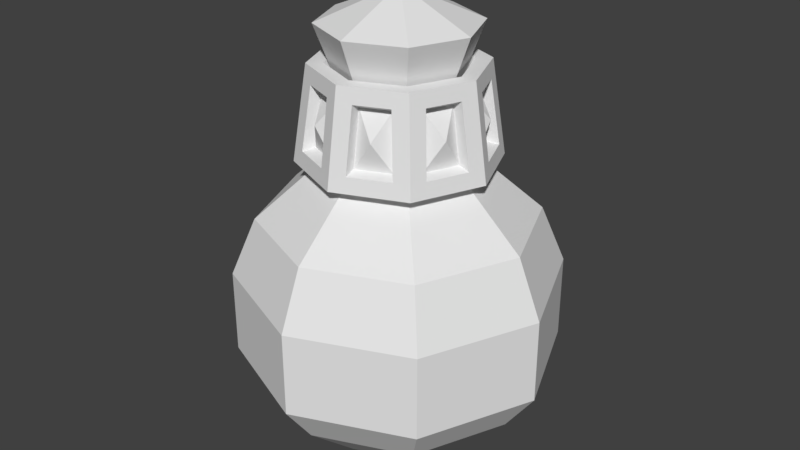 # Source: Potion.blend  (saved by Blender 2.79.0; exported with 4.5.12 LTS)
import bpy
from mathutils import Matrix  # noqa: F401  (used for matrix-valued properties, if any)

bpy.ops.wm.read_factory_settings(use_empty=True)
scene = bpy.context.scene
scene.name = 'Scene'

# ---- collections
col_collection_1 = bpy.data.collections.new('Collection 1'); scene.collection.children.link(col_collection_1)

# ---- materials (node trees are filled in below, after node groups)
mat_punta = bpy.data.materials.new('Punta')
mat_punta.alpha_threshold = 0.0
mat_punta.use_transparent_shadow = False
mat_punta.roughness = 0.5
mat_tapa = bpy.data.materials.new('Tapa')
mat_tapa.alpha_threshold = 0.0
mat_tapa.use_transparent_shadow = False
mat_tapa.roughness = 0.5
mat_vidrio = bpy.data.materials.new('Vidrio')
mat_vidrio.alpha_threshold = 0.0
mat_vidrio.use_transparent_shadow = False
mat_vidrio.roughness = 0.5
mat_agua = bpy.data.materials.new('Agua')
mat_agua.alpha_threshold = 0.0
mat_agua.use_transparent_shadow = False
mat_agua.roughness = 0.5
mat_burbujas = bpy.data.materials.new('Burbujas')
mat_burbujas.alpha_threshold = 0.0
mat_burbujas.use_transparent_shadow = False
mat_burbujas.roughness = 0.5

# ---- material node trees

# ---- world
world_world = bpy.data.worlds.new('World'); scene.world = world_world
world_world.color = (0.05088, 0.05088, 0.05088)
world_world.use_sun_shadow = False
world_world.sun_shadow_jitter_overblur = 0.0
world_world.cycles.sampling_method = 'MANUAL'

# ---- meshes
me_cubo_006 = bpy.data.meshes.new('Cubo.006')
me_cubo_006.from_pydata([(-1.135, 0.181, 5.908), (-0.9302, 0.6742, 5.908), (-0.8444, 0.5884, 6.705), (-1.013, 0.181, 6.705), (-0.9302, -0.6742, 5.908), (-1.135, -0.181, 5.908), (-1.013, -0.181, 6.705), (-0.8444, -0.5884, 6.705), (0.6742, -0.9302, 5.908), (0.181, -1.135, 5.908), (0.181, -1.013, 6.705), (0.5884, -0.8444, 6.705), (-0.181, -1.135, 5.908), (-0.6742, -0.9302, 5.908), (-0.5884, -0.8444, 6.705), (-0.181, -1.013, 6.705), (0.181, 1.135, 5.908), (0.6742, 0.9302, 5.908), (0.5884, 0.8444, 6.705), (0.181, 1.013, 6.705), (0.9302, 0.6742, 5.908), (1.135, 0.181, 5.908), (1.013, 0.181, 6.705), (0.8444, 0.5884, 6.705), (-0.6742, 0.9302, 5.908), (-0.181, 1.135, 5.908), (-0.181, 1.013, 6.705), (-0.5884, 0.8444, 6.705), (1.135, -0.181, 5.908), (0.9302, -0.6742, 5.908), (0.8444, -0.5884, 6.705), (1.013, -0.181, 6.705), (-1.144, 0.4741, 6.331), (-1.144, -0.4741, 6.331), (0.4741, -1.144, 6.331), (-0.4741, -1.144, 6.331), (0.4741, 1.144, 6.331), (1.144, 0.4741, 6.331), (-0.4741, 1.144, 6.331), (1.144, -0.4741, 6.331)], [], [(26, 25, 38), (11, 10, 34), (25, 24, 38), (8, 11, 34), (23, 22, 37), (10, 9, 34), (20, 23, 37), (9, 8, 34), (13, 12, 35), (24, 27, 38), (14, 13, 35), (1, 0, 32), (27, 26, 38), (12, 15, 35), (2, 1, 32), (29, 28, 39), (15, 14, 35), (0, 3, 32), (30, 29, 39), (17, 16, 36), (3, 2, 32), (28, 31, 39), (18, 17, 36), (5, 4, 33), (31, 30, 39), (16, 19, 36), (6, 5, 33), (19, 18, 36), (4, 7, 33), (21, 20, 37), (7, 6, 33), (22, 21, 37)])
_uv = me_cubo_006.uv_layers.new(name='MapaUV')
_uv.uv.foreach_set('vector', [0.6335, 0.5658, 0.6333, 0.5669, 0.633, 0.5664, 0.6337, 0.5729, 0.6327, 0.5728, 0.6332, 0.5722, 0.6333, 0.5669, 0.6327, 0.5669, 0.633, 0.5664, 0.6335, 0.5717, 0.6337, 0.5729, 0.6332, 0.5722, 0.6367, 0.5687, 0.6366, 0.5697, 0.636, 0.5692, 0.6327, 0.5728, 0.6329, 0.5717, 0.6332, 0.5722, 0.6355, 0.5689, 0.6367, 0.5687, 0.636, 0.5692, 0.6329, 0.5717, 0.6335, 0.5717, 0.6332, 0.5722, 0.6312, 0.5708, 0.6317, 0.5713, 0.6311, 0.5714, 0.6327, 0.5669, 0.6325, 0.5657, 0.633, 0.5664, 0.6304, 0.5715, 0.6312, 0.5708, 0.6311, 0.5714, 0.6316, 0.5674, 0.6311, 0.5679, 0.631, 0.5673, 0.6325, 0.5657, 0.6335, 0.5658, 0.633, 0.5664, 0.6317, 0.5713, 0.631, 0.5723, 0.6311, 0.5714, 0.6309, 0.5665, 0.6316, 0.5674, 0.631, 0.5673, 0.6347, 0.5712, 0.6351, 0.5707, 0.6352, 0.5713, 0.631, 0.5723, 0.6304, 0.5715, 0.6311, 0.5714, 0.6311, 0.5679, 0.6302, 0.5672, 0.631, 0.5673, 0.6353, 0.572, 0.6347, 0.5712, 0.6352, 0.5713, 0.635, 0.5677, 0.6346, 0.5673, 0.6351, 0.5672, 0.6302, 0.5672, 0.6309, 0.5665, 0.631, 0.5673, 0.6351, 0.5707, 0.6361, 0.5714, 0.6352, 0.5713, 0.6359, 0.5671, 0.635, 0.5677, 0.6351, 0.5672, 0.6307, 0.5691, 0.6307, 0.5697, 0.6302, 0.5694, 0.6361, 0.5714, 0.6353, 0.572, 0.6352, 0.5713, 0.6346, 0.5673, 0.6352, 0.5663, 0.6351, 0.5672, 0.6296, 0.5689, 0.6307, 0.5691, 0.6302, 0.5694, 0.6352, 0.5663, 0.6359, 0.5671, 0.6351, 0.5672, 0.6307, 0.5697, 0.6295, 0.5699, 0.6302, 0.5694, 0.6355, 0.5695, 0.6355, 0.5689, 0.636, 0.5692, 0.6295, 0.5699, 0.6296, 0.5689, 0.6302, 0.5694, 0.6366, 0.5697, 0.6355, 0.5695, 0.636, 0.5692])
me_cubo_006.materials.append(mat_punta)
me_cubo_006.use_remesh_preserve_volume = False
me_cubo_006.use_remesh_preserve_attributes = False
me_cubo_006.use_mirror_vertex_groups = False
me_cubo_006.update()
me_cubo_005 = bpy.data.meshes.new('Cubo.005')
me_cubo_005.from_pydata([(-1.115, 1.054e-07, 5.643), (-0.7881, 0.7881, 5.643), (9.339e-08, 1.115, 5.643), (0.7881, 0.7881, 5.643), (1.115, -9.388e-08, 5.643), (0.7881, -0.7881, 5.643), (-1.059e-07, -1.115, 5.643), (-0.7881, -0.7881, 5.643), (-1.002, 8.675e-08, 7.018), (-0.7088, 0.7088, 7.018), (7.865e-08, 1.002, 7.018), (0.7088, 0.7088, 7.018), (1.002, -7.69e-08, 7.018), (0.7088, -0.7088, 7.018), (-8.501e-08, -1.002, 7.018), (-0.7088, -0.7088, 7.018), (-1.23, 1.125e-07, 7.018), (-0.87, 0.87, 7.018), (1.044e-07, 1.23, 7.018), (0.87, 0.87, 7.018), (1.23, -1.026e-07, 7.018), (0.87, -0.87, 7.018), (-1.107e-07, -1.23, 7.018), (-0.87, -0.87, 7.018), (-6.755e-08, -0.7769, 6.607), (5.927e-08, 0.7769, 6.607), (0.7769, -5.792e-08, 6.607), (-0.7769, 6.891e-08, 6.607), (-0.5493, 0.5493, 6.607), (0.5493, 0.5493, 6.607), (0.5493, -0.5493, 6.607), (-0.5493, -0.5493, 6.607), (-1.081, 0.7825, 5.869), (-1.318, 0.2112, 5.869), (-1.177, 0.2112, 6.792), (-0.9819, 0.6831, 6.792), (-1.318, -0.2112, 5.869), (-1.081, -0.7825, 5.869), (-0.9819, -0.6831, 6.792), (-1.177, -0.2112, 6.792), (0.2112, -1.318, 5.869), (0.7825, -1.081, 5.869), (0.6831, -0.9819, 6.792), (0.2112, -1.177, 6.792), (-0.7825, -1.081, 5.869), (-0.2112, -1.318, 5.869), (-0.2112, -1.177, 6.792), (-0.6831, -0.9819, 6.792), (0.7825, 1.081, 5.869), (0.2112, 1.318, 5.869), (0.2112, 1.177, 6.792), (0.6831, 0.9819, 6.792), (1.318, 0.2112, 5.869), (1.081, 0.7825, 5.869), (0.9819, 0.6831, 6.792), (1.177, 0.2112, 6.792), (-0.2112, 1.318, 5.869), (-0.7825, 1.081, 5.869), (-0.6831, 0.9819, 6.792), (-0.2112, 1.177, 6.792), (1.081, -0.7825, 5.869), (1.318, -0.2112, 5.869), (1.177, -0.2112, 6.792), (0.9819, -0.6831, 6.792), (-1.135, 0.181, 5.908), (-0.9302, 0.6742, 5.908), (-0.8444, 0.5884, 6.705), (-1.013, 0.181, 6.705), (-0.9302, -0.6742, 5.908), (-1.135, -0.181, 5.908), (-1.013, -0.181, 6.705), (-0.8444, -0.5884, 6.705), (0.6742, -0.9302, 5.908), (0.181, -1.135, 5.908), (0.181, -1.013, 6.705), (0.5884, -0.8444, 6.705), (-0.181, -1.135, 5.908), (-0.6742, -0.9302, 5.908), (-0.5884, -0.8444, 6.705), (-0.181, -1.013, 6.705), (0.181, 1.135, 5.908), (0.6742, 0.9302, 5.908), (0.5884, 0.8444, 6.705), (0.181, 1.013, 6.705), (0.9302, 0.6742, 5.908), (1.135, 0.181, 5.908), (1.013, 0.181, 6.705), (0.8444, 0.5884, 6.705), (-0.6742, 0.9302, 5.908), (-0.181, 1.135, 5.908), (-0.181, 1.013, 6.705), (-0.5884, 0.8444, 6.705), (1.135, -0.181, 5.908), (0.9302, -0.6742, 5.908), (0.8444, -0.5884, 6.705), (1.013, -0.181, 6.705), (-1.44, 1.316e-07, 5.643), (-1.018, 1.018, 5.643), (1.196e-07, 1.44, 5.643), (1.018, 1.018, 5.643), (1.44, -1.201e-07, 5.643), (1.018, -1.018, 5.643), (-1.321e-07, -1.44, 5.643), (-1.018, -1.018, 5.643), (-6.256e-09, 5.764e-09, 5.697), (-1.059e-07, -1.115, 5.697), (9.339e-08, 1.115, 5.697), (1.115, -9.388e-08, 5.697), (-1.115, 1.054e-07, 5.697), (-0.7881, 0.7881, 5.697), (0.7881, 0.7881, 5.697), (0.7881, -0.7881, 5.697), (-0.7881, -0.7881, 5.697)], [], [(0, 1, 109, 108), (4, 5, 111, 107), (1, 2, 106, 109), (7, 0, 108, 112), (11, 10, 25, 29), (15, 14, 24, 31), (14, 13, 30, 24), (12, 11, 29, 26), (49, 50, 83, 80), (51, 48, 81, 82), (42, 43, 74, 75), (62, 63, 94, 95), (48, 49, 80, 81), (41, 42, 75, 72), (61, 62, 95, 92), (43, 40, 73, 74), (8, 9, 17, 16), (10, 11, 19, 18), (12, 13, 21, 20), (14, 15, 23, 22), (9, 10, 18, 17), (13, 14, 22, 21), (15, 8, 16, 23), (11, 12, 20, 19), (8, 15, 31, 27), (10, 9, 28, 25), (13, 12, 26, 30), (9, 8, 27, 28), (97, 96, 33, 32), (96, 16, 34, 33), (16, 17, 35, 34), (17, 97, 32, 35), (96, 103, 37, 36), (103, 23, 38, 37), (23, 16, 39, 38), (16, 96, 36, 39), (102, 101, 41, 40), (101, 21, 42, 41), (21, 22, 43, 42), (22, 102, 40, 43), (103, 102, 45, 44), (102, 22, 46, 45), (22, 23, 47, 46), (23, 103, 44, 47), (99, 98, 49, 48), (98, 18, 50, 49), (18, 19, 51, 50), (19, 99, 48, 51), (100, 99, 53, 52), (99, 19, 54, 53), (19, 20, 55, 54), (20, 100, 52, 55), (98, 97, 57, 56), (97, 17, 58, 57), (17, 18, 59, 58), (18, 98, 56, 59), (101, 100, 61, 60), (100, 20, 62, 61), (20, 21, 63, 62), (21, 101, 60, 63), (56, 57, 88, 89), (36, 37, 68, 69), (50, 51, 82, 83), (59, 56, 89, 90), (39, 36, 69, 70), (57, 58, 91, 88), (37, 38, 71, 68), (44, 45, 76, 77), (58, 59, 90, 91), (38, 39, 70, 71), (47, 44, 77, 78), (45, 46, 79, 76), (52, 53, 84, 85), (32, 33, 64, 65), (46, 47, 78, 79), (55, 52, 85, 86), (35, 32, 65, 66), (53, 54, 87, 84), (33, 34, 67, 64), (60, 61, 92, 93), (40, 41, 72, 73), (54, 55, 86, 87), (34, 35, 66, 67), (63, 60, 93, 94), (1, 0, 96, 97), (3, 2, 98, 99), (5, 4, 100, 101), (7, 6, 102, 103), (2, 1, 97, 98), (6, 5, 101, 102), (0, 7, 103, 96), (4, 3, 99, 100), (104, 105, 112, 108), (107, 111, 105, 104), (110, 107, 104, 106), (106, 104, 108, 109), (3, 4, 107, 110), (5, 6, 105, 111), (6, 7, 112, 105), (2, 3, 110, 106)])
_uv = me_cubo_005.uv_layers.new(name='MapaUV')
_uv.uv.foreach_set('vector', [0.2615, 0.8222, 0.2623, 0.8214, 0.2624, 0.8215, 0.2616, 0.8223, 0.2643, 0.8233, 0.2636, 0.8241, 0.2635, 0.8241, 0.2643, 0.8233, 0.2623, 0.8214, 0.2635, 0.8214, 0.2635, 0.8214, 0.2624, 0.8215, 0.2616, 0.8234, 0.2615, 0.8222, 0.2616, 0.8223, 0.2617, 0.8233, 0.2689, 0.8201, 0.2653, 0.8167, 0.2678, 0.811, 0.2747, 0.8179, 0.257, 0.8254, 0.2606, 0.8289, 0.2581, 0.8345, 0.2512, 0.8276, 0.2606, 0.8289, 0.2656, 0.8287, 0.2678, 0.8345, 0.2581, 0.8345, 0.2691, 0.8251, 0.2689, 0.8201, 0.2747, 0.8179, 0.2747, 0.8276, 0.2641, 0.8209, 0.265, 0.8191, 0.2651, 0.8198, 0.2644, 0.8208, 0.2665, 0.8205, 0.2648, 0.8215, 0.2648, 0.8212, 0.2657, 0.8205, 0.2641, 0.8268, 0.262, 0.8269, 0.2626, 0.8263, 0.2635, 0.8263, 0.2666, 0.8248, 0.2652, 0.8263, 0.2652, 0.8255, 0.2659, 0.8249, 0.2648, 0.8215, 0.2641, 0.8209, 0.2644, 0.8208, 0.2648, 0.8212, 0.2635, 0.8249, 0.2641, 0.8268, 0.2635, 0.8263, 0.2633, 0.8252, 0.2648, 0.8239, 0.2666, 0.8248, 0.2659, 0.8249, 0.2649, 0.8242, 0.262, 0.8269, 0.2625, 0.825, 0.2627, 0.8252, 0.2626, 0.8263, 0.2568, 0.8204, 0.2603, 0.8168, 0.2608, 0.818, 0.2581, 0.8209, 0.2653, 0.8167, 0.2689, 0.8201, 0.2677, 0.8206, 0.2648, 0.8179, 0.2691, 0.8251, 0.2656, 0.8287, 0.2651, 0.8275, 0.2678, 0.8246, 0.2606, 0.8289, 0.257, 0.8254, 0.2582, 0.8249, 0.2611, 0.8276, 0.2603, 0.8168, 0.2653, 0.8167, 0.2648, 0.8179, 0.2608, 0.818, 0.2656, 0.8287, 0.2606, 0.8289, 0.2611, 0.8276, 0.2651, 0.8275, 0.257, 0.8254, 0.2568, 0.8204, 0.2581, 0.8209, 0.2582, 0.8249, 0.2689, 0.8201, 0.2691, 0.8251, 0.2678, 0.8246, 0.2677, 0.8206, 0.2568, 0.8204, 0.257, 0.8254, 0.2512, 0.8276, 0.2512, 0.8179, 0.2653, 0.8167, 0.2603, 0.8168, 0.2581, 0.811, 0.2678, 0.811, 0.2656, 0.8287, 0.2691, 0.8251, 0.2747, 0.8276, 0.2678, 0.8345, 0.2603, 0.8168, 0.2568, 0.8204, 0.2512, 0.8179, 0.2581, 0.811, 0.2622, 0.821, 0.2611, 0.8221, 0.2611, 0.8216, 0.2617, 0.8209, 0.2611, 0.8221, 0.2581, 0.8209, 0.2592, 0.8207, 0.2611, 0.8216, 0.2581, 0.8209, 0.2608, 0.818, 0.2607, 0.8192, 0.2592, 0.8207, 0.2608, 0.818, 0.2622, 0.821, 0.2617, 0.8209, 0.2607, 0.8192, 0.2611, 0.8221, 0.2612, 0.8235, 0.2608, 0.8233, 0.2607, 0.8224, 0.2612, 0.8235, 0.2582, 0.8249, 0.2589, 0.8239, 0.2608, 0.8233, 0.2582, 0.8249, 0.2581, 0.8209, 0.2588, 0.8218, 0.2589, 0.8239, 0.2581, 0.8209, 0.2611, 0.8221, 0.2607, 0.8224, 0.2588, 0.8218, 0.2623, 0.8246, 0.2637, 0.8245, 0.2635, 0.8249, 0.2625, 0.825, 0.2637, 0.8245, 0.2651, 0.8275, 0.2641, 0.8268, 0.2635, 0.8249, 0.2651, 0.8275, 0.2611, 0.8276, 0.262, 0.8269, 0.2641, 0.8268, 0.2611, 0.8276, 0.2623, 0.8246, 0.2625, 0.825, 0.262, 0.8269, 0.2612, 0.8235, 0.2623, 0.8246, 0.2618, 0.8246, 0.2611, 0.824, 0.2623, 0.8246, 0.2611, 0.8276, 0.2609, 0.8265, 0.2618, 0.8246, 0.2611, 0.8276, 0.2582, 0.8249, 0.2594, 0.825, 0.2609, 0.8265, 0.2582, 0.8249, 0.2612, 0.8235, 0.2611, 0.824, 0.2594, 0.825, 0.2647, 0.822, 0.2636, 0.8209, 0.2641, 0.8209, 0.2648, 0.8215, 0.2636, 0.8209, 0.2648, 0.8179, 0.265, 0.8191, 0.2641, 0.8209, 0.2648, 0.8179, 0.2677, 0.8206, 0.2665, 0.8205, 0.265, 0.8191, 0.2677, 0.8206, 0.2647, 0.822, 0.2648, 0.8215, 0.2665, 0.8205, 0.2648, 0.8235, 0.2647, 0.822, 0.2651, 0.8222, 0.2652, 0.8232, 0.2647, 0.822, 0.2677, 0.8206, 0.267, 0.8216, 0.2651, 0.8222, 0.2677, 0.8206, 0.2678, 0.8246, 0.2671, 0.8237, 0.267, 0.8216, 0.2678, 0.8246, 0.2648, 0.8235, 0.2652, 0.8232, 0.2671, 0.8237, 0.2636, 0.8209, 0.2622, 0.821, 0.2624, 0.8206, 0.2633, 0.8206, 0.2622, 0.821, 0.2608, 0.818, 0.2618, 0.8187, 0.2624, 0.8206, 0.2608, 0.818, 0.2648, 0.8179, 0.2639, 0.8186, 0.2618, 0.8187, 0.2648, 0.8179, 0.2636, 0.8209, 0.2633, 0.8206, 0.2639, 0.8186, 0.2637, 0.8245, 0.2648, 0.8235, 0.2648, 0.8239, 0.2642, 0.8246, 0.2648, 0.8235, 0.2678, 0.8246, 0.2666, 0.8248, 0.2648, 0.8239, 0.2678, 0.8246, 0.2651, 0.8275, 0.2652, 0.8263, 0.2666, 0.8248, 0.2651, 0.8275, 0.2637, 0.8245, 0.2642, 0.8246, 0.2652, 0.8263, 0.2633, 0.8206, 0.2624, 0.8206, 0.2626, 0.8203, 0.2632, 0.8203, 0.2607, 0.8224, 0.2608, 0.8233, 0.2605, 0.8231, 0.2605, 0.8225, 0.265, 0.8191, 0.2665, 0.8205, 0.2657, 0.8205, 0.2651, 0.8198, 0.2639, 0.8186, 0.2633, 0.8206, 0.2632, 0.8203, 0.2633, 0.8192, 0.2588, 0.8218, 0.2607, 0.8224, 0.2605, 0.8225, 0.2594, 0.8224, 0.2624, 0.8206, 0.2618, 0.8187, 0.2623, 0.8192, 0.2626, 0.8203, 0.2608, 0.8233, 0.2589, 0.8239, 0.2594, 0.8234, 0.2605, 0.8231, 0.2611, 0.824, 0.2618, 0.8246, 0.2615, 0.8247, 0.2611, 0.8243, 0.2618, 0.8187, 0.2639, 0.8186, 0.2633, 0.8192, 0.2623, 0.8192, 0.2589, 0.8239, 0.2588, 0.8218, 0.2594, 0.8224, 0.2594, 0.8234, 0.2594, 0.825, 0.2611, 0.824, 0.2611, 0.8243, 0.2602, 0.825, 0.2618, 0.8246, 0.2609, 0.8265, 0.2608, 0.8257, 0.2615, 0.8247, 0.2652, 0.8232, 0.2651, 0.8222, 0.2654, 0.8224, 0.2654, 0.823, 0.2617, 0.8209, 0.2611, 0.8216, 0.261, 0.8213, 0.2614, 0.8209, 0.2609, 0.8265, 0.2594, 0.825, 0.2602, 0.825, 0.2608, 0.8257, 0.2671, 0.8237, 0.2652, 0.8232, 0.2654, 0.823, 0.2665, 0.8231, 0.2607, 0.8192, 0.2617, 0.8209, 0.2614, 0.8209, 0.2607, 0.82, 0.2651, 0.8222, 0.267, 0.8216, 0.2665, 0.8222, 0.2654, 0.8224, 0.2611, 0.8216, 0.2592, 0.8207, 0.26, 0.8206, 0.261, 0.8213, 0.2642, 0.8246, 0.2648, 0.8239, 0.2649, 0.8242, 0.2645, 0.8246, 0.2625, 0.825, 0.2635, 0.8249, 0.2633, 0.8252, 0.2627, 0.8252, 0.267, 0.8216, 0.2671, 0.8237, 0.2665, 0.8231, 0.2665, 0.8222, 0.2592, 0.8207, 0.2607, 0.8192, 0.2607, 0.82, 0.26, 0.8206, 0.2652, 0.8263, 0.2642, 0.8246, 0.2645, 0.8246, 0.2652, 0.8255, 0.2623, 0.8214, 0.2615, 0.8222, 0.2611, 0.8221, 0.2622, 0.821, 0.2643, 0.8221, 0.2635, 0.8214, 0.2636, 0.8209, 0.2647, 0.822, 0.2636, 0.8241, 0.2643, 0.8233, 0.2648, 0.8235, 0.2637, 0.8245, 0.2616, 0.8234, 0.2624, 0.8242, 0.2623, 0.8246, 0.2612, 0.8235, 0.2635, 0.8214, 0.2623, 0.8214, 0.2622, 0.821, 0.2636, 0.8209, 0.2624, 0.8242, 0.2636, 0.8241, 0.2637, 0.8245, 0.2623, 0.8246, 0.2615, 0.8222, 0.2616, 0.8234, 0.2612, 0.8235, 0.2611, 0.8221, 0.2643, 0.8233, 0.2643, 0.8221, 0.2647, 0.822, 0.2648, 0.8235, 0.2629, 0.8228, 0.2624, 0.8241, 0.2617, 0.8233, 0.2616, 0.8223, 0.2643, 0.8233, 0.2635, 0.8241, 0.2624, 0.8241, 0.2629, 0.8228, 0.2642, 0.8222, 0.2643, 0.8233, 0.2629, 0.8228, 0.2635, 0.8214, 0.2635, 0.8214, 0.2629, 0.8228, 0.2616, 0.8223, 0.2624, 0.8215, 0.2643, 0.8221, 0.2643, 0.8233, 0.2643, 0.8233, 0.2642, 0.8222, 0.2636, 0.8241, 0.2624, 0.8242, 0.2624, 0.8241, 0.2635, 0.8241, 0.2624, 0.8242, 0.2616, 0.8234, 0.2617, 0.8233, 0.2624, 0.8241, 0.2635, 0.8214, 0.2643, 0.8221, 0.2642, 0.8222, 0.2635, 0.8214])
me_cubo_005.materials.append(mat_tapa)
me_cubo_005.use_remesh_preserve_volume = False
me_cubo_005.use_remesh_preserve_attributes = False
me_cubo_005.use_mirror_vertex_groups = False
me_cubo_005.update()
me_cubo_004 = bpy.data.meshes.new('Cubo.004')
me_cubo_004.from_pydata([(-1.923, 1.715e-07, 2.089), (-1.36, 1.36, 2.089), (1.681e-07, 1.923, 2.089), (-1.681e-07, -1.923, 2.089), (1.36, -1.36, 2.089), (1.923, -1.647e-07, 2.089), (1.36, 1.36, 2.089), (-1.36, -1.36, 2.089), (-0.7577, -0.7577, 1.332), (-0.7577, 0.7577, 1.332), (0.7577, -0.7577, 1.332), (0.7577, 0.7577, 1.332), (9.824e-08, 1.072, 1.332), (-8.912e-08, -1.072, 1.332), (-1.072, 9.571e-08, 1.332), (1.072, -9.165e-08, 1.332), (-1.051, 9.139e-08, 5.643), (-0.7434, 0.7434, 5.643), (9.164e-08, 1.051, 5.643), (0.7434, 0.7434, 5.643), (1.051, -9.244e-08, 5.643), (0.7434, -0.7434, 5.643), (-9.22e-08, -1.051, 5.643), (-0.7434, -0.7434, 5.643), (-2.806e-10, -5.276e-10, 5.643), (-2.129e-07, -2.372, 2.708), (-2.129e-07, -2.372, 3.945), (-1.677, -1.677, 3.945), (-1.677, -1.677, 2.708), (2.019e-07, 2.372, 2.708), (2.019e-07, 2.372, 3.945), (1.677, 1.677, 3.945), (1.677, 1.677, 2.708), (2.372, -1.998e-07, 3.945), (2.372, -1.998e-07, 2.708), (-1.677, 1.677, 2.708), (-1.677, 1.677, 3.945), (1.677, -1.677, 3.945), (1.677, -1.677, 2.708), (-2.372, 2.15e-07, 2.708), (-2.372, 2.15e-07, 3.945), (-1.754e-07, -2.014, 4.794), (1.767e-07, 2.014, 4.794), (-1.424, 1.424, 4.794), (-2.014, 1.818e-07, 4.794), (-1.424, -1.424, 4.794), (1.424, 1.424, 4.794), (2.014, -1.703e-07, 4.794), (1.424, -1.424, 4.794), (-0.712, 6.36e-08, 1.182), (-0.5035, 0.5035, 1.182), (7.028e-08, 0.712, 1.182), (0.5035, 0.5035, 1.182), (0.712, -6.09e-08, 1.182), (0.5035, -0.5035, 1.182), (-5.422e-08, -0.712, 1.182), (-0.5035, -0.5035, 1.182), (8.03e-09, 1.351e-09, 1.182)], [], [(9, 14, 0, 1), (10, 15, 5, 4), (12, 9, 1, 2), (15, 11, 6, 5), (11, 12, 2, 6), (8, 13, 3, 7), (9, 12, 51, 50), (11, 15, 53, 52), (12, 11, 52, 51), (13, 8, 56, 55), (24, 16, 23, 22), (20, 24, 22, 21), (19, 18, 24, 20), (18, 17, 16, 24), (45, 41, 22, 23), (46, 42, 18, 19), (47, 46, 19, 20), (42, 43, 17, 18), (48, 47, 20, 21), (43, 44, 16, 17), (44, 45, 23, 16), (41, 48, 21, 22), (3, 4, 38, 25), (25, 38, 37, 26), (0, 7, 28, 39), (39, 28, 27, 40), (1, 0, 39, 35), (35, 39, 40, 36), (4, 5, 34, 38), (38, 34, 33, 37), (2, 1, 35, 29), (29, 35, 36, 30), (5, 6, 32, 34), (34, 32, 31, 33), (6, 2, 29, 32), (32, 29, 30, 31), (7, 3, 25, 28), (28, 25, 26, 27), (26, 37, 48, 41), (40, 27, 45, 44), (36, 40, 44, 43), (37, 33, 47, 48), (30, 36, 43, 42), (33, 31, 46, 47), (31, 30, 42, 46), (27, 26, 41, 45), (14, 8, 7, 0), (13, 10, 4, 3), (57, 55, 56, 49), (53, 54, 55, 57), (52, 53, 57, 51), (51, 57, 49, 50), (15, 10, 54, 53), (14, 9, 50, 49), (8, 14, 49, 56), (10, 13, 55, 54)])
_uv = me_cubo_004.uv_layers.new(name='MapaUV')
_uv.uv.foreach_set('vector', [0.7584, 0.5615, 0.774, 0.5615, 0.774, 0.5771, 0.7584, 0.5771, 0.7584, 0.5615, 0.774, 0.5615, 0.774, 0.5771, 0.7584, 0.5771, 0.7584, 0.5615, 0.774, 0.5615, 0.774, 0.5771, 0.7584, 0.5771, 0.7584, 0.5615, 0.774, 0.5615, 0.774, 0.5771, 0.7584, 0.5771, 0.7584, 0.5615, 0.774, 0.5615, 0.774, 0.5771, 0.7584, 0.5771, 0.7584, 0.5615, 0.774, 0.5615, 0.774, 0.5771, 0.7584, 0.5771, 0.7584, 0.5615, 0.774, 0.5615, 0.774, 0.5771, 0.7584, 0.5771, 0.7584, 0.5615, 0.774, 0.5615, 0.774, 0.5771, 0.7584, 0.5771, 0.7584, 0.5615, 0.774, 0.5615, 0.774, 0.5771, 0.7584, 0.5771, 0.7584, 0.5615, 0.774, 0.5615, 0.774, 0.5771, 0.7584, 0.5771, 0.7584, 0.5615, 0.774, 0.5615, 0.774, 0.5771, 0.7584, 0.5771, 0.7584, 0.5615, 0.774, 0.5615, 0.774, 0.5771, 0.7584, 0.5771, 0.7584, 0.5615, 0.774, 0.5615, 0.774, 0.5771, 0.7584, 0.5771, 0.7584, 0.5615, 0.774, 0.5615, 0.774, 0.5771, 0.7584, 0.5771, 0.7584, 0.5615, 0.774, 0.5615, 0.774, 0.5771, 0.7584, 0.5771, 0.7584, 0.5615, 0.774, 0.5615, 0.774, 0.5771, 0.7584, 0.5771, 0.7584, 0.5615, 0.774, 0.5615, 0.774, 0.5771, 0.7584, 0.5771, 0.7584, 0.5615, 0.774, 0.5615, 0.774, 0.5771, 0.7584, 0.5771, 0.7584, 0.5615, 0.774, 0.5615, 0.774, 0.5771, 0.7584, 0.5771, 0.7584, 0.5615, 0.774, 0.5615, 0.774, 0.5771, 0.7584, 0.5771, 0.7584, 0.5615, 0.774, 0.5615, 0.774, 0.5771, 0.7584, 0.5771, 0.7584, 0.5615, 0.774, 0.5615, 0.774, 0.5771, 0.7584, 0.5771, 0.7584, 0.5615, 0.774, 0.5615, 0.774, 0.5771, 0.7584, 0.5771, 0.7584, 0.5615, 0.774, 0.5615, 0.774, 0.5771, 0.7584, 0.5771, 0.7584, 0.5615, 0.774, 0.5615, 0.774, 0.5771, 0.7584, 0.5771, 0.7584, 0.5615, 0.774, 0.5615, 0.774, 0.5771, 0.7584, 0.5771, 0.7584, 0.5615, 0.774, 0.5615, 0.774, 0.5771, 0.7584, 0.5771, 0.7584, 0.5615, 0.774, 0.5615, 0.774, 0.5771, 0.7584, 0.5771, 0.7584, 0.5615, 0.774, 0.5615, 0.774, 0.5771, 0.7584, 0.5771, 0.7584, 0.5615, 0.774, 0.5615, 0.774, 0.5771, 0.7584, 0.5771, 0.7584, 0.5615, 0.774, 0.5615, 0.774, 0.5771, 0.7584, 0.5771, 0.7584, 0.5615, 0.774, 0.5615, 0.774, 0.5771, 0.7584, 0.5771, 0.7584, 0.5615, 0.774, 0.5615, 0.774, 0.5771, 0.7584, 0.5771, 0.7584, 0.5615, 0.774, 0.5615, 0.774, 0.5771, 0.7584, 0.5771, 0.7584, 0.5615, 0.774, 0.5615, 0.774, 0.5771, 0.7584, 0.5771, 0.7584, 0.5615, 0.774, 0.5615, 0.774, 0.5771, 0.7584, 0.5771, 0.7584, 0.5615, 0.774, 0.5615, 0.774, 0.5771, 0.7584, 0.5771, 0.7584, 0.5615, 0.774, 0.5615, 0.774, 0.5771, 0.7584, 0.5771, 0.7584, 0.5615, 0.774, 0.5615, 0.774, 0.5771, 0.7584, 0.5771, 0.7584, 0.5615, 0.774, 0.5615, 0.774, 0.5771, 0.7584, 0.5771, 0.7584, 0.5615, 0.774, 0.5615, 0.774, 0.5771, 0.7584, 0.5771, 0.7584, 0.5615, 0.774, 0.5615, 0.774, 0.5771, 0.7584, 0.5771, 0.7584, 0.5615, 0.774, 0.5615, 0.774, 0.5771, 0.7584, 0.5771, 0.7584, 0.5615, 0.774, 0.5615, 0.774, 0.5771, 0.7584, 0.5771, 0.7584, 0.5615, 0.774, 0.5615, 0.774, 0.5771, 0.7584, 0.5771, 0.7584, 0.5615, 0.774, 0.5615, 0.774, 0.5771, 0.7584, 0.5771, 0.7584, 0.5615, 0.774, 0.5615, 0.774, 0.5771, 0.7584, 0.5771, 0.7584, 0.5615, 0.774, 0.5615, 0.774, 0.5771, 0.7584, 0.5771, 0.7584, 0.5615, 0.774, 0.5615, 0.774, 0.5771, 0.7584, 0.5771, 0.7584, 0.5615, 0.774, 0.5615, 0.774, 0.5771, 0.7584, 0.5771, 0.7584, 0.5615, 0.774, 0.5615, 0.774, 0.5771, 0.7584, 0.5771, 0.7584, 0.5615, 0.774, 0.5615, 0.774, 0.5771, 0.7584, 0.5771, 0.7584, 0.5615, 0.774, 0.5615, 0.774, 0.5771, 0.7584, 0.5771, 0.7584, 0.5615, 0.774, 0.5615, 0.774, 0.5771, 0.7584, 0.5771, 0.7584, 0.5615, 0.774, 0.5615, 0.774, 0.5771, 0.7584, 0.5771, 0.7584, 0.5615, 0.774, 0.5615, 0.774, 0.5771, 0.7584, 0.5771])
me_cubo_004.materials.append(mat_vidrio)
me_cubo_004.use_remesh_preserve_volume = False
me_cubo_004.use_remesh_preserve_attributes = False
me_cubo_004.use_mirror_vertex_groups = False
me_cubo_004.update()
me_cubo_003 = bpy.data.meshes.new('Cubo.003')
me_cubo_003.from_pydata([(1.603e-07, 1.816, 2.111), (-1.572e-07, -1.816, 2.111), (1.284, -1.284, 2.111), (1.816, -1.557e-07, 2.111), (1.284, 1.284, 2.111), (-1.284, -1.284, 2.111), (-0.7156, -0.7156, 1.396), (-1.207, 0.4999, 1.753), (0.7156, -0.7156, 1.396), (0.7156, 0.7156, 1.396), (9.428e-08, 1.012, 1.396), (-8.266e-08, -1.012, 1.396), (1.012, -8.674e-08, 1.396), (-1.996e-07, -2.24, 2.695), (-1.996e-07, -2.24, 3.864), (-1.584, -1.584, 3.864), (-1.584, -1.584, 2.695), (1.922e-07, 2.24, 2.695), (1.922e-07, 2.24, 3.864), (1.584, 1.584, 3.864), (1.584, 1.584, 2.695), (2.24, -1.889e-07, 3.864), (2.24, -1.889e-07, 2.695), (-1.584, 1.584, 2.695), (-1.584, 1.584, 3.864), (1.584, -1.584, 3.864), (1.584, -1.584, 2.695), (-2.24, 2.028e-07, 2.695), (-2.24, 2.028e-07, 3.864), (-4.379e-09, -3.725e-08, 5.077), (-0.6724, 5.987e-08, 1.254), (-0.4755, 0.4755, 1.254), (6.788e-08, 0.6724, 1.254), (0.4755, 0.4755, 1.254), (0.6724, -5.77e-08, 1.254), (0.4755, -0.4755, 1.254), (-4.97e-08, -0.6724, 1.254), (-0.4755, -0.4755, 1.254), (9.09e-09, 1.087e-09, 1.254)], [], [(8, 12, 3, 2), (10, 7, 0), (12, 9, 4, 3), (9, 10, 0, 4), (6, 11, 1, 5), (7, 10, 32, 31), (9, 12, 34, 33), (10, 9, 33, 32), (11, 6, 37, 36), (1, 2, 26, 13), (13, 26, 25, 14), (7, 5, 16, 27), (27, 16, 15, 28), (7, 27, 23), (23, 27, 28, 24), (2, 3, 22, 26), (26, 22, 21, 25), (0, 7, 23, 17), (17, 23, 24, 18), (3, 4, 20, 22), (22, 20, 19, 21), (4, 0, 17, 20), (20, 17, 18, 19), (5, 1, 13, 16), (16, 13, 14, 15), (14, 25, 29), (28, 15, 29), (24, 28, 29), (25, 21, 29), (18, 24, 29), (21, 19, 29), (19, 18, 29), (15, 14, 29), (7, 6, 5), (11, 8, 2, 1), (38, 36, 37, 30), (34, 35, 36, 38), (33, 34, 38, 32), (32, 38, 30, 31), (12, 8, 35, 34), (7, 31, 30), (6, 7, 30, 37), (8, 11, 36, 35)])
_uv = me_cubo_003.uv_layers.new(name='MapaUV')
_uv.uv.foreach_set('vector', [0.5592, 0.5592, 0.5794, 0.5592, 0.5794, 0.5794, 0.5592, 0.5794, 0.5592, 0.5592, 0.5794, 0.5592, 0.5794, 0.5794, 0.5592, 0.5592, 0.5794, 0.5592, 0.5794, 0.5794, 0.5592, 0.5794, 0.5592, 0.5592, 0.5794, 0.5592, 0.5794, 0.5794, 0.5592, 0.5794, 0.5592, 0.5592, 0.5794, 0.5592, 0.5794, 0.5794, 0.5592, 0.5794, 0.5592, 0.5592, 0.5794, 0.5592, 0.5794, 0.5794, 0.5592, 0.5794, 0.5592, 0.5592, 0.5794, 0.5592, 0.5794, 0.5794, 0.5592, 0.5794, 0.5592, 0.5592, 0.5794, 0.5592, 0.5794, 0.5794, 0.5592, 0.5794, 0.5592, 0.5592, 0.5794, 0.5592, 0.5794, 0.5794, 0.5592, 0.5794, 0.5592, 0.5592, 0.5794, 0.5592, 0.5794, 0.5794, 0.5592, 0.5794, 0.5592, 0.5592, 0.5794, 0.5592, 0.5794, 0.5794, 0.5592, 0.5794, 0.5592, 0.5592, 0.5794, 0.5592, 0.5794, 0.5794, 0.5592, 0.5794, 0.5592, 0.5592, 0.5794, 0.5592, 0.5794, 0.5794, 0.5592, 0.5794, 0.5592, 0.5592, 0.5794, 0.5592, 0.5794, 0.5794, 0.5592, 0.5592, 0.5794, 0.5592, 0.5794, 0.5794, 0.5592, 0.5794, 0.5592, 0.5592, 0.5794, 0.5592, 0.5794, 0.5794, 0.5592, 0.5794, 0.5592, 0.5592, 0.5794, 0.5592, 0.5794, 0.5794, 0.5592, 0.5794, 0.5592, 0.5592, 0.5794, 0.5592, 0.5794, 0.5794, 0.5592, 0.5794, 0.5592, 0.5592, 0.5794, 0.5592, 0.5794, 0.5794, 0.5592, 0.5794, 0.5592, 0.5592, 0.5794, 0.5592, 0.5794, 0.5794, 0.5592, 0.5794, 0.5592, 0.5592, 0.5794, 0.5592, 0.5794, 0.5794, 0.5592, 0.5794, 0.5592, 0.5592, 0.5794, 0.5592, 0.5794, 0.5794, 0.5592, 0.5794, 0.5592, 0.5592, 0.5794, 0.5592, 0.5794, 0.5794, 0.5592, 0.5794, 0.5592, 0.5592, 0.5794, 0.5592, 0.5794, 0.5794, 0.5592, 0.5794, 0.5592, 0.5592, 0.5794, 0.5592, 0.5794, 0.5794, 0.5592, 0.5794, 0.5592, 0.5592, 0.5794, 0.5592, 0.5794, 0.5794, 0.5592, 0.5592, 0.5794, 0.5592, 0.5794, 0.5794, 0.5592, 0.5592, 0.5794, 0.5592, 0.5794, 0.5794, 0.5592, 0.5592, 0.5794, 0.5592, 0.5794, 0.5794, 0.5592, 0.5592, 0.5794, 0.5592, 0.5794, 0.5794, 0.5592, 0.5592, 0.5794, 0.5592, 0.5794, 0.5794, 0.5592, 0.5592, 0.5794, 0.5592, 0.5794, 0.5794, 0.5592, 0.5592, 0.5794, 0.5592, 0.5794, 0.5794, 0.5592, 0.5592, 0.5794, 0.5592, 0.5794, 0.5794, 0.5592, 0.5592, 0.5794, 0.5592, 0.5794, 0.5794, 0.5592, 0.5794, 0.5592, 0.5592, 0.5794, 0.5592, 0.5794, 0.5794, 0.5592, 0.5794, 0.5592, 0.5592, 0.5794, 0.5592, 0.5794, 0.5794, 0.5592, 0.5794, 0.5592, 0.5592, 0.5794, 0.5592, 0.5794, 0.5794, 0.5592, 0.5794, 0.5592, 0.5592, 0.5794, 0.5592, 0.5794, 0.5794, 0.5592, 0.5794, 0.5592, 0.5592, 0.5794, 0.5592, 0.5794, 0.5794, 0.5592, 0.5794, 0.5592, 0.5592, 0.5794, 0.5592, 0.5794, 0.5794, 0.5592, 0.5592, 0.5794, 0.5592, 0.5794, 0.5794, 0.5592, 0.5794, 0.5592, 0.5592, 0.5794, 0.5592, 0.5794, 0.5794, 0.5592, 0.5794])
me_cubo_003.materials.append(mat_agua)
me_cubo_003.use_remesh_preserve_volume = False
me_cubo_003.use_remesh_preserve_attributes = False
me_cubo_003.use_mirror_vertex_groups = False
me_cubo_003.update()
me_cubo_002 = bpy.data.meshes.new('Cubo.002')
me_cubo_002.from_pydata([(0.538, -0.1739, 2.199), (0.8606, -0.3627, 2.252), (0.5433, -0.4793, 2.42), (0.3472, -0.1739, 2.524), (0.5433, 0.1316, 2.42), (0.8606, 0.01492, 2.252), (0.8691, -0.4793, 2.611), (0.5518, -0.3627, 2.779), (0.5518, 0.01492, 2.779), (0.8691, 0.1316, 2.611), (1.065, -0.1739, 2.507), (0.8744, -0.1739, 2.833), (-0.9364, 0.8561, 2.122), (-0.536, 0.6217, 2.189), (-0.9299, 0.4769, 2.397), (-1.173, 0.8561, 2.526), (-0.9299, 1.235, 2.397), (-0.536, 1.09, 2.189), (-0.5254, 0.4769, 2.634), (-0.9193, 0.6217, 2.843), (-0.9193, 1.09, 2.843), (-0.5254, 1.235, 2.634), (-0.282, 0.8561, 2.505), (-0.5189, 0.8561, 2.91), (0.09546, 0.3652, 3.665), (0.3057, 0.2422, 3.7), (0.0989, 0.1661, 3.809), (-0.02889, 0.3652, 3.877), (0.0989, 0.5642, 3.809), (0.3057, 0.4882, 3.7), (0.3112, 0.1661, 3.934), (0.1045, 0.2422, 4.043), (0.1045, 0.4882, 4.043), (0.3112, 0.5642, 3.934), (0.439, 0.3652, 3.866), (0.3147, 0.3652, 4.078), (-0.4867, -1.144, 2.418), (-0.35, -1.224, 2.44), (-0.4844, -1.274, 2.512), (-0.5675, -1.144, 2.556), (-0.4844, -1.015, 2.512), (-0.35, -1.064, 2.44), (-0.3463, -1.274, 2.593), (-0.4808, -1.224, 2.664), (-0.4808, -1.064, 2.664), (-0.3463, -1.015, 2.593), (-0.2632, -1.144, 2.549), (-0.3441, -1.144, 2.687), (-0.1369, -0.07922, 1.385), (0.07214, -0.2016, 1.42), (-0.1335, -0.2772, 1.529), (-0.2606, -0.07922, 1.596), (-0.1335, 0.1188, 1.529), (0.07214, 0.04314, 1.42), (0.07766, -0.2772, 1.653), (-0.128, -0.2016, 1.762), (-0.128, 0.04314, 1.762), (0.07766, 0.1188, 1.653), (0.2048, -0.07922, 1.585), (0.08108, -0.07922, 1.796), (-0.8745, 0.2425, 4.383), (-0.5685, 0.06342, 4.434), (-0.8695, -0.04724, 4.594), (-1.055, 0.2425, 4.692), (-0.8695, 0.5322, 4.594), (-0.5685, 0.4215, 4.434), (-0.5604, -0.04724, 4.775), (-0.8614, 0.06342, 4.934), (-0.8614, 0.4215, 4.934), (-0.5604, 0.5322, 4.775), (-0.3745, 0.2425, 4.676), (-0.5554, 0.2425, 4.985)], [], [(0, 1, 2), (1, 0, 5), (0, 2, 3), (0, 3, 4), (0, 4, 5), (1, 5, 10), (2, 1, 6), (3, 2, 7), (4, 3, 8), (5, 4, 9), (1, 10, 6), (2, 6, 7), (3, 7, 8), (4, 8, 9), (5, 9, 10), (6, 10, 11), (7, 6, 11), (8, 7, 11), (9, 8, 11), (10, 9, 11), (12, 13, 14), (13, 12, 17), (12, 14, 15), (12, 15, 16), (12, 16, 17), (13, 17, 22), (14, 13, 18), (15, 14, 19), (16, 15, 20), (17, 16, 21), (13, 22, 18), (14, 18, 19), (15, 19, 20), (16, 20, 21), (17, 21, 22), (18, 22, 23), (19, 18, 23), (20, 19, 23), (21, 20, 23), (22, 21, 23), (24, 25, 26), (25, 24, 29), (24, 26, 27), (24, 27, 28), (24, 28, 29), (25, 29, 34), (26, 25, 30), (27, 26, 31), (28, 27, 32), (29, 28, 33), (25, 34, 30), (26, 30, 31), (27, 31, 32), (28, 32, 33), (29, 33, 34), (30, 34, 35), (31, 30, 35), (32, 31, 35), (33, 32, 35), (34, 33, 35), (36, 37, 38), (37, 36, 41), (36, 38, 39), (36, 39, 40), (36, 40, 41), (37, 41, 46), (38, 37, 42), (39, 38, 43), (40, 39, 44), (41, 40, 45), (37, 46, 42), (38, 42, 43), (39, 43, 44), (40, 44, 45), (41, 45, 46), (42, 46, 47), (43, 42, 47), (44, 43, 47), (45, 44, 47), (46, 45, 47), (48, 49, 50), (49, 48, 53), (48, 50, 51), (48, 51, 52), (48, 52, 53), (49, 53, 58), (50, 49, 54), (51, 50, 55), (52, 51, 56), (53, 52, 57), (49, 58, 54), (50, 54, 55), (51, 55, 56), (52, 56, 57), (53, 57, 58), (54, 58, 59), (55, 54, 59), (56, 55, 59), (57, 56, 59), (58, 57, 59), (60, 61, 62), (61, 60, 65), (60, 62, 63), (60, 63, 64), (60, 64, 65), (61, 65, 70), (62, 61, 66), (63, 62, 67), (64, 63, 68), (65, 64, 69), (61, 70, 66), (62, 66, 67), (63, 67, 68), (64, 68, 69), (65, 69, 70), (66, 70, 71), (67, 66, 71), (68, 67, 71), (69, 68, 71), (70, 69, 71)])
_uv = me_cubo_002.uv_layers.new(name='MapaUV')
_uv.uv.foreach_set('vector', [0.6835, 0.565, 0.7067, 0.565, 0.7067, 0.5882, 0.6835, 0.565, 0.7067, 0.565, 0.7067, 0.5882, 0.6835, 0.565, 0.7067, 0.565, 0.7067, 0.5882, 0.6835, 0.565, 0.7067, 0.565, 0.7067, 0.5882, 0.6835, 0.565, 0.7067, 0.565, 0.7067, 0.5882, 0.6835, 0.565, 0.7067, 0.565, 0.7067, 0.5882, 0.6835, 0.565, 0.7067, 0.565, 0.7067, 0.5882, 0.6835, 0.565, 0.7067, 0.565, 0.7067, 0.5882, 0.6835, 0.565, 0.7067, 0.565, 0.7067, 0.5882, 0.6835, 0.565, 0.7067, 0.565, 0.7067, 0.5882, 0.6835, 0.565, 0.7067, 0.565, 0.7067, 0.5882, 0.6835, 0.565, 0.7067, 0.565, 0.7067, 0.5882, 0.6835, 0.565, 0.7067, 0.565, 0.7067, 0.5882, 0.6835, 0.565, 0.7067, 0.565, 0.7067, 0.5882, 0.6835, 0.565, 0.7067, 0.565, 0.7067, 0.5882, 0.6835, 0.565, 0.7067, 0.565, 0.7067, 0.5882, 0.6835, 0.565, 0.7067, 0.565, 0.7067, 0.5882, 0.6835, 0.565, 0.7067, 0.565, 0.7067, 0.5882, 0.6835, 0.565, 0.7067, 0.565, 0.7067, 0.5882, 0.6835, 0.565, 0.7067, 0.565, 0.7067, 0.5882, 0.6835, 0.565, 0.7067, 0.565, 0.7067, 0.5882, 0.6835, 0.565, 0.7067, 0.565, 0.7067, 0.5882, 0.6835, 0.565, 0.7067, 0.565, 0.7067, 0.5882, 0.6835, 0.565, 0.7067, 0.565, 0.7067, 0.5882, 0.6835, 0.565, 0.7067, 0.565, 0.7067, 0.5882, 0.6835, 0.565, 0.7067, 0.565, 0.7067, 0.5882, 0.6835, 0.565, 0.7067, 0.565, 0.7067, 0.5882, 0.6835, 0.565, 0.7067, 0.565, 0.7067, 0.5882, 0.6835, 0.565, 0.7067, 0.565, 0.7067, 0.5882, 0.6835, 0.565, 0.7067, 0.565, 0.7067, 0.5882, 0.6835, 0.565, 0.7067, 0.565, 0.7067, 0.5882, 0.6835, 0.565, 0.7067, 0.565, 0.7067, 0.5882, 0.6835, 0.565, 0.7067, 0.565, 0.7067, 0.5882, 0.6835, 0.565, 0.7067, 0.565, 0.7067, 0.5882, 0.6835, 0.565, 0.7067, 0.565, 0.7067, 0.5882, 0.6835, 0.565, 0.7067, 0.565, 0.7067, 0.5882, 0.6835, 0.565, 0.7067, 0.565, 0.7067, 0.5882, 0.6835, 0.565, 0.7067, 0.565, 0.7067, 0.5882, 0.6835, 0.565, 0.7067, 0.565, 0.7067, 0.5882, 0.6835, 0.565, 0.7067, 0.565, 0.7067, 0.5882, 0.6835, 0.565, 0.7067, 0.565, 0.7067, 0.5882, 0.6835, 0.565, 0.7067, 0.565, 0.7067, 0.5882, 0.6835, 0.565, 0.7067, 0.565, 0.7067, 0.5882, 0.6835, 0.565, 0.7067, 0.565, 0.7067, 0.5882, 0.6835, 0.565, 0.7067, 0.565, 0.7067, 0.5882, 0.6835, 0.565, 0.7067, 0.565, 0.7067, 0.5882, 0.6835, 0.565, 0.7067, 0.565, 0.7067, 0.5882, 0.6835, 0.565, 0.7067, 0.565, 0.7067, 0.5882, 0.6835, 0.565, 0.7067, 0.565, 0.7067, 0.5882, 0.6835, 0.565, 0.7067, 0.565, 0.7067, 0.5882, 0.6835, 0.565, 0.7067, 0.565, 0.7067, 0.5882, 0.6835, 0.565, 0.7067, 0.565, 0.7067, 0.5882, 0.6835, 0.565, 0.7067, 0.565, 0.7067, 0.5882, 0.6835, 0.565, 0.7067, 0.565, 0.7067, 0.5882, 0.6835, 0.565, 0.7067, 0.565, 0.7067, 0.5882, 0.6835, 0.565, 0.7067, 0.565, 0.7067, 0.5882, 0.6835, 0.565, 0.7067, 0.565, 0.7067, 0.5882, 0.6835, 0.565, 0.7067, 0.565, 0.7067, 0.5882, 0.6835, 0.565, 0.7067, 0.565, 0.7067, 0.5882, 0.6835, 0.565, 0.7067, 0.565, 0.7067, 0.5882, 0.6835, 0.565, 0.7067, 0.565, 0.7067, 0.5882, 0.6835, 0.565, 0.7067, 0.565, 0.7067, 0.5882, 0.6835, 0.565, 0.7067, 0.565, 0.7067, 0.5882, 0.6835, 0.565, 0.7067, 0.565, 0.7067, 0.5882, 0.6835, 0.565, 0.7067, 0.565, 0.7067, 0.5882, 0.6835, 0.565, 0.7067, 0.565, 0.7067, 0.5882, 0.6835, 0.565, 0.7067, 0.565, 0.7067, 0.5882, 0.6835, 0.565, 0.7067, 0.565, 0.7067, 0.5882, 0.6835, 0.565, 0.7067, 0.565, 0.7067, 0.5882, 0.6835, 0.565, 0.7067, 0.565, 0.7067, 0.5882, 0.6835, 0.565, 0.7067, 0.565, 0.7067, 0.5882, 0.6835, 0.565, 0.7067, 0.565, 0.7067, 0.5882, 0.6835, 0.565, 0.7067, 0.565, 0.7067, 0.5882, 0.6835, 0.565, 0.7067, 0.565, 0.7067, 0.5882, 0.6835, 0.565, 0.7067, 0.565, 0.7067, 0.5882, 0.6835, 0.565, 0.7067, 0.565, 0.7067, 0.5882, 0.6835, 0.565, 0.7067, 0.565, 0.7067, 0.5882, 0.6835, 0.565, 0.7067, 0.565, 0.7067, 0.5882, 0.6835, 0.565, 0.7067, 0.565, 0.7067, 0.5882, 0.6835, 0.565, 0.7067, 0.565, 0.7067, 0.5882, 0.6835, 0.565, 0.7067, 0.565, 0.7067, 0.5882, 0.6835, 0.565, 0.7067, 0.565, 0.7067, 0.5882, 0.6835, 0.565, 0.7067, 0.565, 0.7067, 0.5882, 0.6835, 0.565, 0.7067, 0.565, 0.7067, 0.5882, 0.6835, 0.565, 0.7067, 0.565, 0.7067, 0.5882, 0.6835, 0.565, 0.7067, 0.565, 0.7067, 0.5882, 0.6835, 0.565, 0.7067, 0.565, 0.7067, 0.5882, 0.6835, 0.565, 0.7067, 0.565, 0.7067, 0.5882, 0.6835, 0.565, 0.7067, 0.565, 0.7067, 0.5882, 0.6835, 0.565, 0.7067, 0.565, 0.7067, 0.5882, 0.6835, 0.565, 0.7067, 0.565, 0.7067, 0.5882, 0.6835, 0.565, 0.7067, 0.565, 0.7067, 0.5882, 0.6835, 0.565, 0.7067, 0.565, 0.7067, 0.5882, 0.6835, 0.565, 0.7067, 0.565, 0.7067, 0.5882, 0.6835, 0.565, 0.7067, 0.565, 0.7067, 0.5882, 0.6835, 0.565, 0.7067, 0.565, 0.7067, 0.5882, 0.6835, 0.565, 0.7067, 0.565, 0.7067, 0.5882, 0.6835, 0.565, 0.7067, 0.565, 0.7067, 0.5882, 0.6835, 0.565, 0.7067, 0.565, 0.7067, 0.5882, 0.6835, 0.565, 0.7067, 0.565, 0.7067, 0.5882, 0.6835, 0.565, 0.7067, 0.565, 0.7067, 0.5882, 0.6835, 0.565, 0.7067, 0.565, 0.7067, 0.5882, 0.6835, 0.565, 0.7067, 0.565, 0.7067, 0.5882, 0.6835, 0.565, 0.7067, 0.565, 0.7067, 0.5882, 0.6835, 0.565, 0.7067, 0.565, 0.7067, 0.5882, 0.6835, 0.565, 0.7067, 0.565, 0.7067, 0.5882, 0.6835, 0.565, 0.7067, 0.565, 0.7067, 0.5882, 0.6835, 0.565, 0.7067, 0.565, 0.7067, 0.5882, 0.6835, 0.565, 0.7067, 0.565, 0.7067, 0.5882, 0.6835, 0.565, 0.7067, 0.565, 0.7067, 0.5882, 0.6835, 0.565, 0.7067, 0.565, 0.7067, 0.5882, 0.6835, 0.565, 0.7067, 0.565, 0.7067, 0.5882, 0.6835, 0.565, 0.7067, 0.565, 0.7067, 0.5882, 0.6835, 0.565, 0.7067, 0.565, 0.7067, 0.5882, 0.6835, 0.565, 0.7067, 0.565, 0.7067, 0.5882, 0.6835, 0.565, 0.7067, 0.565, 0.7067, 0.5882, 0.6835, 0.565, 0.7067, 0.565, 0.7067, 0.5882, 0.6835, 0.565, 0.7067, 0.565, 0.7067, 0.5882, 0.6835, 0.565, 0.7067, 0.565, 0.7067, 0.5882, 0.6835, 0.565, 0.7067, 0.565, 0.7067, 0.5882])
me_cubo_002.materials.append(mat_burbujas)
me_cubo_002.use_remesh_preserve_volume = False
me_cubo_002.use_remesh_preserve_attributes = False
me_cubo_002.use_mirror_vertex_groups = False
me_cubo_002.update()
me_cubo_001 = bpy.data.meshes.new('Cubo.001')
me_cubo_001.from_pydata([(-4.14e-09, 5.494e-09, 6.607), (-6.755e-08, -0.7769, 6.607), (5.927e-08, 0.7769, 6.607), (0.7769, -5.792e-08, 6.607), (-0.7769, 6.891e-08, 6.607), (-0.5493, 0.5493, 6.607), (0.5493, 0.5493, 6.607), (0.5493, -0.5493, 6.607), (-0.5493, -0.5493, 6.607), (-9.834e-08, -1.131, 7.548), (8.629e-08, 1.131, 7.548), (1.131, -8.432e-08, 7.548), (-1.131, 1.003e-07, 7.548), (-0.7997, 0.7997, 7.548), (0.7997, 0.7997, 7.548), (0.7997, -0.7997, 7.548), (-0.7997, -0.7997, 7.548), (1.825e-08, 4.967e-09, 8.028)], [], [(14, 10, 17), (16, 9, 17), (9, 15, 17), (11, 14, 17), (0, 1, 8, 4), (3, 7, 1, 0), (6, 3, 0, 2), (2, 0, 4, 5), (2, 5, 13, 10), (7, 3, 11, 15), (5, 4, 12, 13), (3, 6, 14, 11), (1, 7, 15, 9), (8, 1, 9, 16), (6, 2, 10, 14), (4, 8, 16, 12), (12, 16, 17), (10, 13, 17), (15, 11, 17), (13, 12, 17)])
_uv = me_cubo_001.uv_layers.new(name='MapaUV')
_uv.uv.foreach_set('vector', [0.6159, 0.5539, 0.654, 0.5539, 0.654, 0.592, 0.6159, 0.5539, 0.654, 0.5539, 0.654, 0.592, 0.6159, 0.5539, 0.654, 0.5539, 0.654, 0.592, 0.6159, 0.5539, 0.654, 0.5539, 0.654, 0.592, 0.6159, 0.5539, 0.654, 0.5539, 0.654, 0.592, 0.6159, 0.592, 0.6159, 0.5539, 0.654, 0.5539, 0.654, 0.592, 0.6159, 0.592, 0.6159, 0.5539, 0.654, 0.5539, 0.654, 0.592, 0.6159, 0.592, 0.6159, 0.5539, 0.654, 0.5539, 0.654, 0.592, 0.6159, 0.592, 0.6159, 0.5539, 0.654, 0.5539, 0.654, 0.592, 0.6159, 0.592, 0.6159, 0.5539, 0.654, 0.5539, 0.654, 0.592, 0.6159, 0.592, 0.6159, 0.5539, 0.654, 0.5539, 0.654, 0.592, 0.6159, 0.592, 0.6159, 0.5539, 0.654, 0.5539, 0.654, 0.592, 0.6159, 0.592, 0.6159, 0.5539, 0.654, 0.5539, 0.654, 0.592, 0.6159, 0.592, 0.6159, 0.5539, 0.654, 0.5539, 0.654, 0.592, 0.6159, 0.592, 0.6159, 0.5539, 0.654, 0.5539, 0.654, 0.592, 0.6159, 0.592, 0.6159, 0.5539, 0.654, 0.5539, 0.654, 0.592, 0.6159, 0.592, 0.6159, 0.5539, 0.654, 0.5539, 0.654, 0.592, 0.6159, 0.5539, 0.654, 0.5539, 0.654, 0.592, 0.6159, 0.5539, 0.654, 0.5539, 0.654, 0.592, 0.6159, 0.5539, 0.654, 0.5539, 0.654, 0.592])
me_cubo_001.materials.append(mat_punta)
me_cubo_001.use_remesh_preserve_volume = False
me_cubo_001.use_remesh_preserve_attributes = False
me_cubo_001.use_mirror_vertex_groups = False
me_cubo_001.update()

# ---- objects
ob_cubo_005 = bpy.data.objects.new('Cubo.005', me_cubo_006)
ob_cubo_004 = bpy.data.objects.new('Cubo.004', me_cubo_005)
ob_cubo_003 = bpy.data.objects.new('Cubo.003', me_cubo_004)
ob_cubo_002 = bpy.data.objects.new('Cubo.002', me_cubo_003)
ob_cubo_001 = bpy.data.objects.new('Cubo.001', me_cubo_002)
ob_cubo = bpy.data.objects.new('Cubo', me_cubo_001)

# ---- transforms, parenting, visibility, modifiers, constraints
ob_cubo_005.location = (0.0, 0.0, 0.0)
ob_cubo_005.lineart.crease_threshold = 0.0
ob_cubo_004.location = (0.0, 0.0, 0.0)
ob_cubo_004.lineart.crease_threshold = 0.0
ob_cubo_003.location = (0.0, 0.0, 0.0)
ob_cubo_003.lineart.crease_threshold = 0.0
ob_cubo_002.location = (0.0, 0.0, 0.0)
ob_cubo_002.lineart.crease_threshold = 0.0
ob_cubo_001.location = (0.0, 0.0, 0.0)
ob_cubo_001.lineart.crease_threshold = 0.0
ob_cubo.location = (0.0, 0.0, 0.0)
ob_cubo.lineart.crease_threshold = 0.0

# ---- collection membership
col_collection_1.objects.link(ob_cubo_005)
col_collection_1.objects.link(ob_cubo_004)
col_collection_1.objects.link(ob_cubo_003)
col_collection_1.objects.link(ob_cubo_002)
col_collection_1.objects.link(ob_cubo_001)
col_collection_1.objects.link(ob_cubo)

# ---- scene / render settings (as saved in the file)
scene.frame_start = 1; scene.frame_end = 250; scene.frame_set(1)
scene.render.engine = 'BLENDER_EEVEE_NEXT'
scene.render.resolution_percentage = 50
scene.render.dither_intensity = 0.0
scene.cycles.use_denoising = False
scene.cycles.samples = 128
scene.cycles.sampling_pattern = 'TABULATED_SOBOL'
scene.cycles.use_adaptive_sampling = False
scene.cycles.use_light_tree = False
scene.cycles.blur_glossy = 0.0
scene.cycles.sample_clamp_indirect = 0.0
scene.view_settings.view_transform = 'Standard'
bpy.context.view_layer.update()

# ---- added for rendering (the .blend has no active camera and no usable light): camera, sun
cam_auto = bpy.data.cameras.new('AutoCamera')
cam_auto.lens = 50.0
cam_auto.sensor_width = 36.0
cam_auto.clip_end = 1000.0
ob_auto_camera = bpy.data.objects.new('AutoCamera', cam_auto)
scene.collection.objects.link(ob_auto_camera)
ob_auto_camera.location = (8.8695, -10.6434, 11.7006)
ob_auto_camera.rotation_euler = (1.09748, -7.21219e-08, 0.694738)
scene.camera = ob_auto_camera
light_auto_sun = bpy.data.lights.new('AutoSun', 'SUN')
light_auto_sun.energy = 3.0
light_auto_sun.angle = 0.0523599
ob_auto_sun = bpy.data.objects.new('AutoSun', light_auto_sun)
scene.collection.objects.link(ob_auto_sun)
ob_auto_sun.rotation_euler = (0.872665, 0.174533, 0.523599)
bpy.context.view_layer.update()
